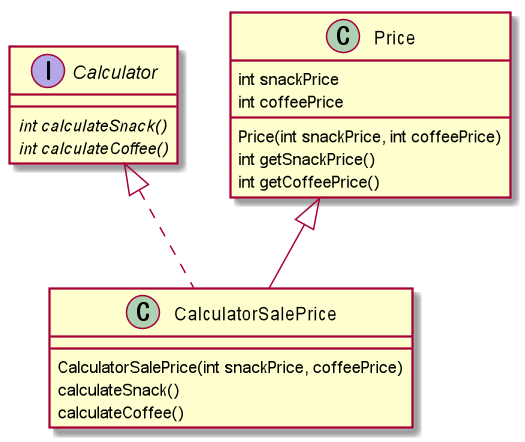

The diagram above was rendered by PlantUML. Its source (embedded in the PNG):
@startuml
interface Calculator {
	{abstract} int calculateSnack()
	{abstract} int calculateCoffee()
}

class CalculatorSalePrice {
	CalculatorSalePrice(int snackPrice, coffeePrice)
	calculateSnack()
	calculateCoffee()
}

class Price {
	int snackPrice
	int coffeePrice

	Price(int snackPrice, int coffeePrice)
	int getSnackPrice()
	int getCoffeePrice()
}

Calculator <|.. CalculatorSalePrice
Price <|-- CalculatorSalePrice

@enduml